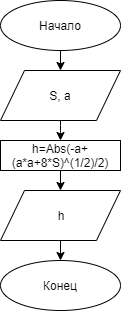

The diagram above was exported from draw.io. Its source (the exported page's mxGraphModel, read from the mxfile embedded in the PNG):
<mxGraphModel dx="1408" dy="699" grid="1" gridSize="10" guides="1" tooltips="1" connect="1" arrows="1" fold="1" page="1" pageScale="1" pageWidth="827" pageHeight="1169" background="none" math="0" shadow="0">
  <root>
    <mxCell id="0" />
    <mxCell id="1" parent="0" />
    <mxCell id="3ZUYYxrp3hZyNjReGtOF-295" value="Начало" style="ellipse;whiteSpace=wrap;html=1;" vertex="1" parent="1">
      <mxGeometry x="110" y="10" width="120" height="50" as="geometry" />
    </mxCell>
    <mxCell id="3ZUYYxrp3hZyNjReGtOF-296" value="Конец" style="ellipse;whiteSpace=wrap;html=1;" vertex="1" parent="1">
      <mxGeometry x="110" y="270" width="120" height="50" as="geometry" />
    </mxCell>
    <mxCell id="3ZUYYxrp3hZyNjReGtOF-297" value="" style="endArrow=classic;html=1;entryX=0.5;entryY=0;entryDx=0;entryDy=0;" edge="1" parent="1" source="3ZUYYxrp3hZyNjReGtOF-295">
      <mxGeometry width="50" height="50" relative="1" as="geometry">
        <mxPoint x="330" y="260" as="sourcePoint" />
        <mxPoint x="170" y="80" as="targetPoint" />
      </mxGeometry>
    </mxCell>
    <mxCell id="3ZUYYxrp3hZyNjReGtOF-298" value="S, a" style="shape=parallelogram;perimeter=parallelogramPerimeter;whiteSpace=wrap;html=1;" vertex="1" parent="1">
      <mxGeometry x="110" y="80" width="120" height="50" as="geometry" />
    </mxCell>
    <mxCell id="3ZUYYxrp3hZyNjReGtOF-299" value="" style="endArrow=classic;html=1;entryX=0.5;entryY=0;entryDx=0;entryDy=0;" edge="1" parent="1">
      <mxGeometry width="50" height="50" relative="1" as="geometry">
        <mxPoint x="170" y="130" as="sourcePoint" />
        <mxPoint x="170" y="150" as="targetPoint" />
        <Array as="points">
          <mxPoint x="170" y="140" />
        </Array>
      </mxGeometry>
    </mxCell>
    <mxCell id="3ZUYYxrp3hZyNjReGtOF-300" style="edgeStyle=orthogonalEdgeStyle;rounded=0;orthogonalLoop=1;jettySize=auto;html=1;exitX=0.5;exitY=1;exitDx=0;exitDy=0;entryX=0.5;entryY=0;entryDx=0;entryDy=0;" edge="1" parent="1" source="3ZUYYxrp3hZyNjReGtOF-301" target="3ZUYYxrp3hZyNjReGtOF-296">
      <mxGeometry relative="1" as="geometry" />
    </mxCell>
    <mxCell id="3ZUYYxrp3hZyNjReGtOF-301" value="h" style="shape=parallelogram;perimeter=parallelogramPerimeter;whiteSpace=wrap;html=1;" vertex="1" parent="1">
      <mxGeometry x="110" y="200" width="120" height="50" as="geometry" />
    </mxCell>
    <mxCell id="3ZUYYxrp3hZyNjReGtOF-302" style="edgeStyle=orthogonalEdgeStyle;rounded=0;orthogonalLoop=1;jettySize=auto;html=1;exitX=0.5;exitY=1;exitDx=0;exitDy=0;entryX=0.5;entryY=0;entryDx=0;entryDy=0;" edge="1" parent="1" source="3ZUYYxrp3hZyNjReGtOF-303">
      <mxGeometry relative="1" as="geometry">
        <mxPoint x="170" y="200" as="targetPoint" />
      </mxGeometry>
    </mxCell>
    <mxCell id="3ZUYYxrp3hZyNjReGtOF-303" value="&lt;div&gt;h=Abs(-a+(a*a+8*S)^(1/2)/2)&lt;/div&gt;" style="rounded=0;whiteSpace=wrap;html=1;" vertex="1" parent="1">
      <mxGeometry x="110" y="150" width="120" height="30" as="geometry" />
    </mxCell>
  </root>
</mxGraphModel>